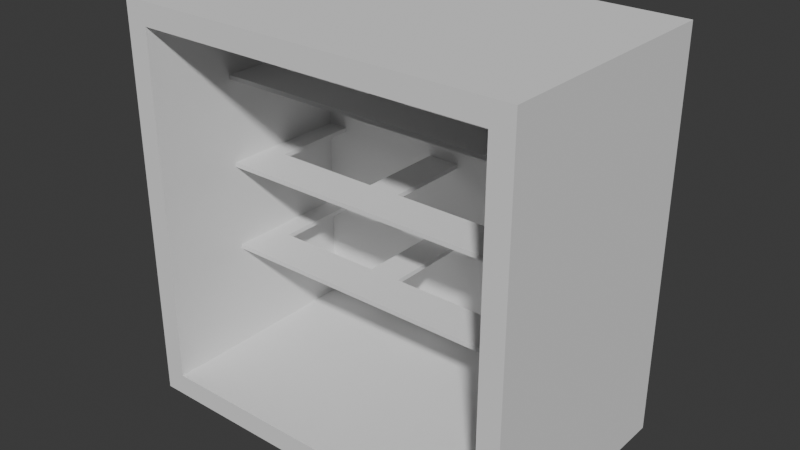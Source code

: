 # Source: HollowApartement.Meduim.blend  (saved by Blender 4.5.88; exported with 4.5.12 LTS)
import bpy
from mathutils import Matrix  # noqa: F401  (used for matrix-valued properties, if any)

bpy.ops.wm.read_factory_settings(use_empty=True)
scene = bpy.context.scene
scene.name = 'Scene'

# ---- collections
col_collection = bpy.data.collections.new('Collection'); scene.collection.children.link(col_collection)

# ---- world
world_world = bpy.data.worlds.new('World'); scene.world = world_world
world_world.use_nodes = True; world_world.node_tree.nodes.clear()
_N = world_world.node_tree.nodes; _L = world_world.node_tree.links
n0 = _N.new('ShaderNodeOutputWorld'); n0.name = 'World Output'; n0.location = (200, 100)
n1 = _N.new('ShaderNodeBackground'); n1.name = 'Background'; n1.location = (-200, 100)
n1.inputs[0].default_value = (0.05088, 0.05088, 0.05088, 1.0)
_L.new(n1.outputs[0], n0.inputs[0])
n0.is_active_output = True
world_world.color = (0.05088, 0.05088, 0.05088)
world_world.sun_shadow_jitter_overblur = 0.0

# ---- meshes
me_plane = bpy.data.meshes.new('Plane')
me_plane.from_pydata([(-7.987, -5.0, 0.0), (8.013, -5.0, 0.0), (-7.987, 5.0, 0.0), (8.013, 5.0, 0.0), (-7.987, 5.0, 16.0), (-7.987, -5.0, 16.0), (8.013, -5.0, 16.0), (8.013, 5.0, 16.0), (-7.987, 5.0, 3.0), (-7.987, 5.0, 6.0), (-7.987, 5.0, 9.0), (-7.987, 5.0, 12.0), (8.013, 5.0, 12.0), (8.013, 5.0, 9.0), (8.013, 5.0, 6.0), (8.013, 5.0, 3.0), (8.013, -5.0, 3.0), (8.013, -5.0, 6.0), (8.013, -5.0, 9.0), (8.013, -5.0, 12.0), (-7.987, -5.0, 12.0), (-7.987, -5.0, 9.0), (-7.987, -5.0, 6.0), (-7.987, -5.0, 3.0), (-7.987, -1.0, 0.0), (8.013, -1.0, 0.0), (-7.987, -1.0, 16.0), (8.013, -1.0, 16.0), (8.013, -1.0, 12.0), (8.013, -1.0, 9.0), (8.013, -1.0, 6.0), (8.013, -1.0, 3.0), (-7.987, -1.0, 12.0), (-7.987, -1.0, 9.0), (-7.987, -1.0, 6.0), (-7.987, -1.0, 3.0)], [], [(24, 2, 3, 25), (26, 27, 7, 4), (35, 8, 2, 24), (31, 16, 1, 25), (11, 4, 7, 12), (2, 8, 15, 3), (8, 9, 14, 15), (9, 10, 13, 14), (10, 11, 12, 13), (27, 6, 19, 28), (28, 19, 18, 29), (29, 18, 17, 30), (30, 17, 16, 31), (26, 4, 11, 32), (32, 11, 10, 33), (33, 10, 9, 34), (34, 9, 8, 35), (22, 34, 35, 23), (21, 33, 34, 22), (20, 32, 33, 21), (5, 26, 32, 20), (14, 30, 31, 15), (13, 29, 30, 14), (12, 28, 29, 13), (7, 27, 28, 12), (15, 31, 25, 3), (23, 35, 24, 0), (5, 6, 27, 26), (0, 24, 25, 1)])
_uv = me_plane.uv_layers.new(name='UVMap')
_uv.uv.foreach_set('vector', [0.0, 0.4, 0.0, 1.0, 1.0, 1.0, 1.0, 0.4, 0.0, 0.4, 1.0, 0.4, 1.0, 1.0, 0.0, 1.0, 0.0, 0.4, 0.0, 1.0, 0.0, 1.0, 0.0, 0.4, 1.0, 0.4, 1.0, 0.0, 1.0, 0.0, 1.0, 0.4, 0.0, 1.0, 0.0, 1.0, 1.0, 1.0, 1.0, 1.0, 0.0, 1.0, 0.0, 1.0, 1.0, 1.0, 1.0, 1.0, 0.0, 1.0, 0.0, 1.0, 1.0, 1.0, 1.0, 1.0, 0.0, 1.0, 0.0, 1.0, 1.0, 1.0, 1.0, 1.0, 0.0, 1.0, 0.0, 1.0, 1.0, 1.0, 1.0, 1.0, 1.0, 0.4, 1.0, 0.0, 1.0, 0.0, 1.0, 0.4, 1.0, 0.4, 1.0, 0.0, 1.0, 0.0, 1.0, 0.4, 1.0, 0.4, 1.0, 0.0, 1.0, 0.0, 1.0, 0.4, 1.0, 0.4, 1.0, 0.0, 1.0, 0.0, 1.0, 0.4, 0.0, 0.4, 0.0, 1.0, 0.0, 1.0, 0.0, 0.4, 0.0, 0.4, 0.0, 1.0, 0.0, 1.0, 0.0, 0.4, 0.0, 0.4, 0.0, 1.0, 0.0, 1.0, 0.0, 0.4, 0.0, 0.4, 0.0, 1.0, 0.0, 1.0, 0.0, 0.4, 0.0, 0.0, 0.0, 0.4, 0.0, 0.4, 0.0, 0.0, 0.0, 0.0, 0.0, 0.4, 0.0, 0.4, 0.0, 0.0, 0.0, 0.0, 0.0, 0.4, 0.0, 0.4, 0.0, 0.0, 0.0, 0.0, 0.0, 0.4, 0.0, 0.4, 0.0, 0.0, 1.0, 1.0, 1.0, 0.4, 1.0, 0.4, 1.0, 1.0, 1.0, 1.0, 1.0, 0.4, 1.0, 0.4, 1.0, 1.0, 1.0, 1.0, 1.0, 0.4, 1.0, 0.4, 1.0, 1.0, 1.0, 1.0, 1.0, 0.4, 1.0, 0.4, 1.0, 1.0, 1.0, 1.0, 1.0, 0.4, 1.0, 0.4, 1.0, 1.0, 0.0, 0.0, 0.0, 0.4, 0.0, 0.4, 0.0, 0.0, 0.0, 0.0, 1.0, 0.0, 1.0, 0.4, 0.0, 0.4, 0.0, 0.0, 0.0, 0.4, 1.0, 0.4, 1.0, 0.0])
me_plane.update()
me_plane_001 = bpy.data.meshes.new('Plane.001')
me_plane_001.from_pydata([(-7.987, 5.0, 5.0), (8.013, 5.0, 5.0), (8.013, -1.0, 5.0), (8.013, 1.0, 5.0), (-7.987, 1.0, 5.0), (-7.987, -1.0, 5.0), (-0.5221, 5.0, 5.0), (4.467, 5.0, 5.0), (-0.5221, 1.0, 5.0), (4.467, 1.0, 5.0), (-7.009, 5.0, 5.0), (-2.005, 4.99, 5.0), (-7.009, 1.0, 5.0), (-2.005, 0.99, 5.0)], [], [(7, 9, 3, 1), (11, 13, 8, 6), (0, 4, 12, 10), (5, 2, 3, 9, 8, 13, 12, 4)])
_uv = me_plane_001.uv_layers.new(name='UVMap')
_uv.uv.foreach_set('vector', [0.0, 0.0, 0.0, 0.0, 0.0, 0.0, 0.0, 0.0, 0.0, 0.0, 0.0, 0.0, 0.0, 0.0, 0.0, 0.0, 0.0, 0.0, 0.0, 0.0, 0.0, 0.0, 0.0, 0.0, 0.0, 0.0, 0.0, 0.0, 0.0, 0.0, 0.0, 0.0, 0.0, 0.0, 0.0, 0.0, 0.0, 0.0, 0.0, 0.0])
me_plane_001.update()

# ---- objects
ob_plane = bpy.data.objects.new('Plane', me_plane)
ob_plane_001 = bpy.data.objects.new('Plane.001', me_plane_001)

# ---- transforms, parenting, visibility, modifiers, constraints
ob_plane.location = (0.0, 0.0, 0.0)
_m = ob_plane.modifiers.new('Solidify', 'SOLIDIFY')
_m.thickness = 1.0
_m.offset = 1.0
_m.use_even_offset = True
ob_plane_001.location = (0.0, 0.0, 0.0)
_m = ob_plane_001.modifiers.new('Solidify', 'SOLIDIFY')
_m.thickness = 0.2
_m = ob_plane_001.modifiers.new('Array', 'ARRAY')
_m.count = 3
_m.relative_offset_displace = (0.0, 0.0, 20.0)

# ---- collection membership
col_collection.objects.link(ob_plane)
col_collection.objects.link(ob_plane_001)

# ---- scene / render settings (as saved in the file)
scene.frame_start = 1; scene.frame_end = 250; scene.frame_set(1)
scene.render.engine = 'BLENDER_EEVEE_NEXT'
bpy.context.view_layer.update()

# ---- added for rendering (the .blend has no active camera and no usable light): camera, sun
cam_auto = bpy.data.cameras.new('AutoCamera')
cam_auto.lens = 50.0
cam_auto.sensor_width = 36.0
cam_auto.clip_end = 1000.0
ob_auto_camera = bpy.data.objects.new('AutoCamera', cam_auto)
scene.collection.objects.link(ob_auto_camera)
ob_auto_camera.location = (25.6699, -30.2887, 28.5258)
ob_auto_camera.rotation_euler = (1.09748, -7.21219e-08, 0.694738)
scene.camera = ob_auto_camera
light_auto_sun = bpy.data.lights.new('AutoSun', 'SUN')
light_auto_sun.energy = 3.0
light_auto_sun.angle = 0.0523599
ob_auto_sun = bpy.data.objects.new('AutoSun', light_auto_sun)
scene.collection.objects.link(ob_auto_sun)
ob_auto_sun.rotation_euler = (0.872665, 0.174533, 0.523599)
bpy.context.view_layer.update()
